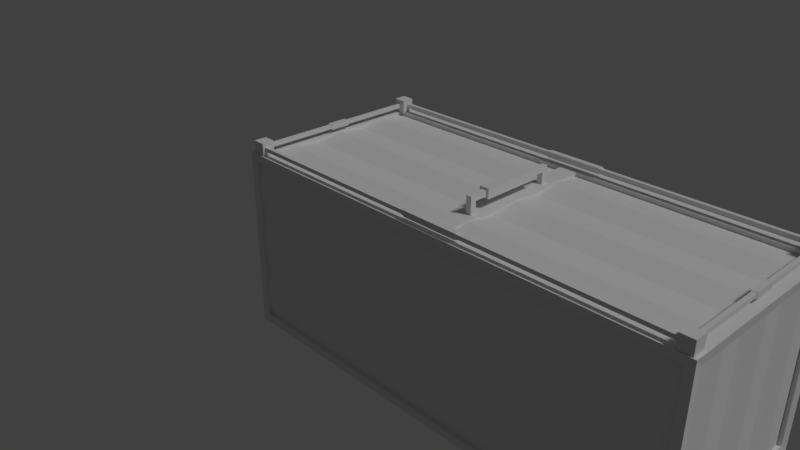 # Source: Container.blend  (saved by Blender 2.79.0; exported with 4.5.12 LTS)
import bpy
from mathutils import Matrix  # noqa: F401  (used for matrix-valued properties, if any)

bpy.ops.wm.read_factory_settings(use_empty=True)
scene = bpy.context.scene
scene.name = 'Scene'

# ---- collections
col_collection_1 = bpy.data.collections.new('Collection 1'); scene.collection.children.link(col_collection_1)

# ---- materials (node trees are filled in below, after node groups)
mat_metal = bpy.data.materials.new('Metal')
mat_metal.alpha_threshold = 0.0
mat_metal.use_transparent_shadow = False
mat_metal.roughness = 0.5
mat_metal.specular_intensity = 0.0
mat_metal.line_color = (0.0, 0.0, 0.0, 1.0)

# ---- material node trees

# ---- world
world_world = bpy.data.worlds.new('World'); scene.world = world_world
world_world.color = (0.05088, 0.05088, 0.05088)
world_world.use_sun_shadow = False
world_world.sun_shadow_jitter_overblur = 0.0
world_world.cycles.sampling_method = 'MANUAL'

# ---- cameras
cam_camera = bpy.data.cameras.new('Camera')
cam_camera.clip_end = 100.0
cam_camera.lens = 35.0
cam_camera.sensor_width = 32.0
cam_camera.sensor_height = 18.0
cam_camera.ortho_scale = 7.314
cam_camera.dof.focus_distance = 0.0
cam_camera.dof.aperture_fstop = 128.0

# ---- lights
light_lamp_003 = bpy.data.lights.new('Lamp.003', 'SUN')
light_lamp_003.transmission_factor = 0.0
light_lamp_003.cutoff_distance = 30.0
light_lamp_003.angle = 0.1993
light_lamp_003.energy = 1.0
light_lamp_003.shadow_buffer_clip_start = 1.001
light_lamp_003.shadow_soft_size = 0.1
light_lamp_003.shadow_cascade_max_distance = 1000.0

# ---- meshes
me_cube = bpy.data.meshes.new('Cube')
me_cube.from_pydata([(4.831, 1.369, -0.9941), (4.831, -0.8499, -0.9941), (-0.8414, -0.8499, -0.9941), (-0.8414, 1.369, -0.9941), (4.831, 1.369, 1.383), (4.831, -0.85, 1.383), (-0.8414, -0.8499, 1.383), (-0.8414, 1.369, 1.383), (4.975, 1.399, -0.8799), (-0.9852, 1.399, -0.8799), (4.975, 1.399, 1.269), (4.975, -0.8796, -0.8799), (-0.9852, -0.8796, -0.8799), (4.975, -0.8796, 1.269), (-0.9852, -0.8796, 1.269), (-0.9852, 1.399, 1.269), (4.884, 1.513, -0.9034), (4.884, -0.9938, -0.9034), (4.884, 1.513, 1.293), (4.884, -0.9938, 1.293), (-0.8945, -0.9938, -0.9034), (-0.8945, 1.513, -0.9034), (-0.8945, -0.9938, 1.293), (-0.8945, 1.513, 1.293), (4.99, 1.519, -1.0), (-1.0, 1.519, -1.0), (4.99, 1.519, 1.389), (4.99, -1.0, -1.0), (-1.0, -1.0, -1.0), (4.99, -1.0, 1.389), (-1.0, -1.0, 1.389), (-1.0, 1.519, 1.389), (4.831, 1.369, -0.9434), (4.831, -0.8499, -0.9434), (-0.8414, -0.8499, -0.9434), (-0.8414, 1.369, -0.9434), (4.831, 1.369, 1.333), (-0.8414, 1.369, 1.333), (-0.8414, -0.8499, 1.333), (4.831, -0.85, 1.333), (4.924, 1.399, -0.8799), (4.924, 1.399, 1.269), (4.924, -0.8796, 1.269), (4.924, -0.8796, -0.8799), (-0.9345, -0.8796, -0.8799), (-0.9345, -0.8796, 1.269), (-0.9345, 1.399, 1.269), (-0.9345, 1.399, -0.8799), (4.884, 1.462, -0.9034), (-0.8945, 1.462, -0.9034), (-0.8945, 1.462, 1.293), (4.884, 1.462, 1.293), (-0.8945, -0.9431, -0.9034), (4.884, -0.9431, -0.9034), (4.884, -0.9431, 1.293), (-0.8945, -0.9431, 1.293), (4.99, 1.099, -1.0), (4.99, 0.6793, -1.0), (4.99, 0.2595, -1.0), (4.99, -0.1603, -1.0), (4.99, -0.5802, -1.0), (-1.0, -0.5802, -1.0), (-1.0, -0.1603, -1.0), (-1.0, 0.2595, -1.0), (-1.0, 0.6793, -1.0), (-1.0, 1.099, -1.0), (4.99, 1.099, 1.389), (4.99, 0.6793, 1.389), (4.99, 0.2595, 1.389), (4.99, -0.1603, 1.389), (4.99, -0.5802, 1.389), (-1.0, -0.5802, 1.389), (-1.0, -0.1603, 1.389), (-1.0, 0.2595, 1.389), (-1.0, 0.6793, 1.389), (-1.0, 1.099, 1.389), (4.831, 0.9991, -0.9941), (4.831, 0.6293, -0.9941), (4.831, 0.2595, -0.9941), (4.831, -0.1103, -0.9941), (4.831, -0.4801, -0.9941), (-0.8414, -0.4801, -0.9941), (-0.8414, -0.1103, -0.9941), (-0.8414, 0.2595, -0.9941), (-0.8414, 0.6293, -0.9941), (-0.8414, 0.9991, -0.9941), (4.831, 0.9991, 1.383), (4.831, 0.6293, 1.383), (4.831, 0.2595, 1.383), (4.831, -0.1103, 1.383), (4.831, -0.4801, 1.383), (-0.8414, -0.4801, 1.383), (-0.8414, -0.1103, 1.383), (-0.8414, 0.2595, 1.383), (-0.8414, 0.6293, 1.383), (-0.8414, 0.9991, 1.383), (4.975, 1.019, -0.8799), (4.975, 0.6392, -0.8799), (4.975, 0.2595, -0.8799), (4.975, -0.1202, -0.8799), (4.975, -0.4999, -0.8799), (-0.9852, -0.4999, -0.8799), (-0.9852, -0.1202, -0.8799), (-0.9852, 0.2595, -0.8799), (-0.9852, 0.6392, -0.8799), (-0.9852, 1.019, -0.8799), (4.975, 1.019, 1.269), (4.975, 0.6392, 1.269), (4.975, 0.2595, 1.269), (4.975, -0.1202, 1.269), (4.975, -0.4999, 1.269), (-0.9852, -0.4999, 1.269), (-0.9852, -0.1202, 1.269), (-0.9852, 0.2595, 1.269), (-0.9852, 0.6392, 1.269), (-0.9852, 1.019, 1.269), (4.831, -0.4801, -0.9434), (4.831, -0.1103, -0.9434), (4.831, 0.2595, -0.9434), (4.831, 0.6293, -0.9434), (4.831, 0.9991, -0.9434), (-0.8414, 0.9991, -0.9434), (-0.8414, 0.6293, -0.9434), (-0.8414, 0.2595, -0.9434), (-0.8414, -0.1103, -0.9434), (-0.8414, -0.4801, -0.9434), (-0.8414, -0.4801, 1.374), (-0.8414, -0.1103, 1.333), (-0.8414, 0.2595, 1.374), (-0.8414, 0.6293, 1.333), (-0.8414, 0.9991, 1.374), (4.831, 0.9991, 1.374), (4.831, 0.6293, 1.333), (4.831, 0.2595, 1.374), (4.831, -0.1103, 1.333), (4.831, -0.4801, 1.374), (4.963, -0.4999, 1.269), (4.924, -0.1202, 1.269), (4.963, 0.2595, 1.269), (4.924, 0.6392, 1.269), (4.963, 1.019, 1.269), (4.963, 1.019, -0.8799), (4.924, 0.6392, -0.8799), (4.963, 0.2595, -0.8799), (4.924, -0.1202, -0.8799), (4.963, -0.4999, -0.8799), (-0.9614, 1.019, 1.269), (-0.9345, 0.6392, 1.269), (-0.9614, 0.2595, 1.269), (-0.9345, -0.1202, 1.269), (-0.9614, -0.4999, 1.269), (-0.9614, -0.4999, -0.8799), (-0.9345, -0.1202, -0.8799), (-0.9614, 0.2595, -0.8799), (-0.9345, 0.6392, -0.8799), (-0.9614, 1.019, -0.8799), (4.99, 1.519, -0.6018), (4.99, 1.519, -0.2036), (4.99, 1.519, 0.1946), (4.99, 1.519, 0.5928), (4.99, 1.519, 0.991), (4.99, -1.0, -0.6018), (4.99, -1.0, -0.2036), (4.99, -1.0, 0.1946), (4.99, -1.0, 0.5928), (4.99, -1.0, 0.991), (-1.0, -1.0, -0.6018), (-1.0, -1.0, -0.2036), (-1.0, -1.0, 0.1946), (-1.0, -1.0, 0.5928), (-1.0, -1.0, 0.991), (-1.0, 1.519, -0.6018), (-1.0, 1.519, -0.2036), (-1.0, 1.519, 0.1946), (-1.0, 1.519, 0.5928), (-1.0, 1.519, 0.991), (4.975, 1.399, -0.5218), (4.975, 1.399, -0.1636), (4.975, 1.399, 0.1946), (4.975, 1.399, 0.5528), (4.975, 1.399, 0.911), (4.975, -0.8796, -0.5218), (4.975, -0.8796, -0.1636), (4.975, -0.8796, 0.1946), (4.975, -0.8796, 0.5528), (4.975, -0.8796, 0.911), (-0.9852, -0.8796, -0.5218), (-0.9852, -0.8796, -0.1636), (-0.9852, -0.8796, 0.1946), (-0.9852, -0.8796, 0.5528), (-0.9852, -0.8796, 0.911), (-0.9852, 1.399, -0.5218), (-0.9852, 1.399, -0.1636), (-0.9852, 1.399, 0.1946), (-0.9852, 1.399, 0.5528), (-0.9852, 1.399, 0.911), (4.884, 1.513, -0.5374), (4.884, 1.513, -0.1714), (4.884, 1.513, 0.1946), (4.884, 1.513, 0.5606), (4.884, 1.513, 0.9266), (4.884, -0.9938, -0.5374), (4.884, -0.9938, -0.1714), (4.884, -0.9938, 0.1946), (4.884, -0.9938, 0.5606), (4.884, -0.9938, 0.9266), (-0.8945, -0.9938, -0.5374), (-0.8945, -0.9938, -0.1714), (-0.8945, -0.9938, 0.1946), (-0.8945, -0.9938, 0.5606), (-0.8945, -0.9938, 0.9266), (-0.8945, 1.513, -0.5374), (-0.8945, 1.513, -0.1714), (-0.8945, 1.513, 0.1946), (-0.8945, 1.513, 0.5606), (-0.8945, 1.513, 0.9266), (4.924, 1.399, 0.911), (4.924, 1.399, 0.5528), (4.924, 1.399, 0.1946), (4.924, 1.399, -0.1636), (4.924, 1.399, -0.5218), (4.924, -0.8796, -0.5218), (4.924, -0.8796, -0.1636), (4.924, -0.8796, 0.1946), (4.924, -0.8796, 0.5528), (4.924, -0.8796, 0.911), (-0.9345, -0.8796, 0.911), (-0.9345, -0.8796, 0.5528), (-0.9345, -0.8796, 0.1946), (-0.9345, -0.8796, -0.1636), (-0.9345, -0.8796, -0.5218), (-0.9345, 1.399, -0.5218), (-0.9345, 1.399, -0.1636), (-0.9345, 1.399, 0.1946), (-0.9345, 1.399, 0.5528), (-0.9345, 1.399, 0.911), (-0.8945, 1.513, 0.9266), (-0.8945, 1.462, 0.5606), (-0.8945, 1.513, 0.1946), (-0.8945, 1.462, -0.1714), (-0.8945, 1.513, -0.5374), (4.884, 1.513, -0.5374), (4.884, 1.462, -0.1714), (4.884, 1.513, 0.1946), (4.884, 1.462, 0.5606), (4.884, 1.513, 0.9266), (4.884, -0.9871, 0.9486), (4.884, -0.9431, 0.5606), (4.884, -0.9871, 0.2166), (4.884, -0.9431, -0.1714), (4.884, -0.9871, -0.5154), (-0.8945, -0.9871, -0.5154), (-0.8945, -0.9431, -0.1714), (-0.8945, -0.9871, 0.2166), (-0.8945, -0.9431, 0.5606), (-0.8945, -0.9871, 0.9486), (1.964, -0.1283, 1.527), (1.964, -0.1283, 1.596), (1.964, 0.6459, 1.527), (1.964, 0.6459, 1.596), (2.033, -0.1283, 1.527), (2.033, -0.1283, 1.596), (2.033, 0.6459, 1.527), (2.033, 0.6459, 1.596), (1.937, -0.1283, 1.5), (1.937, -0.1283, 1.623), (1.937, 0.6459, 1.623), (1.937, 0.6459, 1.5), (2.06, 0.6459, 1.5), (2.06, 0.6459, 1.623), (2.06, -0.1283, 1.623), (2.06, -0.1283, 1.5), (1.964, 0.8071, 1.527), (1.964, 0.8071, 1.596), (2.033, 0.8071, 1.596), (2.033, 0.8071, 1.527), (2.033, -0.2895, 1.527), (2.033, -0.2895, 1.596), (1.964, -0.2895, 1.596), (1.964, -0.2895, 1.527), (1.964, 0.8835, 1.527), (1.964, 0.8835, 1.596), (2.033, 0.8835, 1.596), (2.033, 0.8835, 1.527), (2.033, -0.3658, 1.527), (2.033, -0.3658, 1.596), (1.964, -0.3658, 1.596), (1.964, -0.3658, 1.527), (1.964, 0.8071, 1.365), (1.964, 0.8835, 1.365), (2.033, 0.8835, 1.365), (2.033, 0.8071, 1.365), (2.033, -0.2895, 1.365), (2.033, -0.3658, 1.365), (1.964, -0.3658, 1.365), (1.964, -0.2895, 1.365), (1.866, -0.9184, 1.152), (1.866, -0.9184, 1.382), (1.866, 1.426, 1.152), (1.866, 1.426, 1.382), (2.096, -0.9184, 1.152), (2.096, -0.9184, 1.382), (2.096, 1.426, 1.152), (2.096, 1.426, 1.382), (-0.9345, -0.8796, -0.8799), (-0.9345, -0.8796, 1.269), (-0.9345, 1.399, 1.269), (-0.9345, 1.399, -0.8799), (-0.9741, 1.019, 1.269), (-0.9371, 0.6392, 1.269), (-0.9741, 0.2595, 1.269), (-0.9371, -0.1202, 1.269), (-0.9741, -0.4999, 1.269), (-0.9741, -0.4999, -0.8799), (-0.9371, -0.1202, -0.8799), (-0.9741, 0.2595, -0.8799), (-0.9371, 0.6392, -0.8799), (-0.9741, 1.019, -0.8799), (4.963, -0.4999, -0.8799), (4.924, -0.1202, -0.8799), (4.963, 0.2595, -0.8799), (4.924, 0.6392, -0.8799), (4.963, 1.019, -0.8799), (4.963, 1.019, 1.269), (4.924, 0.6392, 1.269), (4.963, 0.2595, 1.269), (4.924, -0.1202, 1.269), (4.963, -0.4999, 1.269), (4.924, -0.8796, -0.8799), (4.924, -0.8796, 1.269), (4.924, 1.399, 1.269), (4.924, 1.399, -0.8799), (4.847, -0.8245, 1.496), (4.79, -0.8245, 1.391), (4.79, -0.9861, 1.553), (4.79, -0.9861, 1.391), (4.952, -0.9861, 1.391), (4.952, -0.8245, 1.391), (4.952, -0.9861, 1.553), (4.895, -0.8245, 1.496), (4.79, -0.8245, 1.553), (4.895, -0.8245, 1.448), (4.847, -0.8245, 1.448), (4.952, -0.8245, 1.553), (4.895, 0.108, 1.448), (4.847, 0.108, 1.448), (4.847, 0.108, 1.496), (4.895, 0.108, 1.496), (4.906, 0.1285, 1.436), (4.836, 0.1285, 1.436), (4.836, 0.1285, 1.507), (4.906, 0.1285, 1.507), (4.847, 1.341, 1.496), (4.79, 1.341, 1.391), (4.79, 1.503, 1.553), (4.79, 1.503, 1.391), (4.952, 1.503, 1.391), (4.952, 1.503, 1.553), (4.952, 1.341, 1.391), (4.895, 1.341, 1.496), (4.79, 1.341, 1.553), (4.895, 1.341, 1.448), (4.847, 1.341, 1.448), (4.952, 1.341, 1.553), (4.895, 0.4088, 1.448), (4.847, 0.4088, 1.448), (4.847, 0.4088, 1.496), (4.895, 0.4088, 1.496), (4.906, 0.3884, 1.436), (4.836, 0.3884, 1.436), (4.836, 0.3884, 1.507), (4.906, 0.3884, 1.507), (4.92, 1.412, 1.496), (4.92, 1.46, 1.496), (4.92, 1.46, 1.448), (4.92, 1.412, 1.448), (2.414, 1.46, 1.448), (2.414, 1.412, 1.448), (2.414, 1.412, 1.496), (2.414, 1.46, 1.496), (2.359, 1.471, 1.436), (2.359, 1.401, 1.436), (2.359, 1.401, 1.507), (2.359, 1.471, 1.507), (-0.9014, 1.412, 1.496), (-0.9014, 1.46, 1.496), (-0.9014, 1.46, 1.448), (-0.9014, 1.412, 1.448), (1.605, 1.46, 1.448), (1.605, 1.412, 1.448), (1.605, 1.412, 1.496), (1.605, 1.46, 1.496), (1.66, 1.471, 1.436), (1.66, 1.401, 1.436), (1.66, 1.401, 1.507), (1.66, 1.471, 1.507), (-1.041, 0.2418, -0.5708), (-1.041, 0.2418, 0.9659), (-1.041, 0.2763, -0.5708), (-1.041, 0.2763, 0.9659), (-1.007, 0.2418, -0.5708), (-1.007, 0.2418, 0.9659), (-1.007, 0.2763, -0.5708), (-1.007, 0.2763, 0.9659), (-0.9813, 0.3018, 0.9928), (-1.067, 0.3018, 0.9928), (-1.067, 0.2163, 0.9928), (-0.9813, 0.2163, 0.9928), (-1.067, 0.3018, -0.5977), (-0.9813, 0.3018, -0.5977), (-0.9813, 0.2163, -0.5977), (-1.067, 0.2163, -0.5977), (-0.9813, 0.3018, 1.058), (-1.067, 0.3018, 1.058), (-1.067, 0.2163, 1.058), (-0.9813, 0.2163, 1.058), (-1.067, 0.3018, -0.6633), (-0.9813, 0.3018, -0.6633), (-0.9813, 0.2163, -0.6633), (-1.067, 0.2163, -0.6633), (-0.9935, 0.2897, 1.077), (-1.055, 0.2897, 1.077), (-1.055, 0.2284, 1.077), (-0.9935, 0.2284, 1.077), (-1.055, 0.2897, -0.6821), (-0.9935, 0.2897, -0.6821), (-0.9935, 0.2284, -0.6821), (-1.055, 0.2284, -0.6821), (-0.9987, 0.2844, 1.077), (-1.049, 0.2844, 1.077), (-1.049, 0.2337, 1.077), (-0.9987, 0.2337, 1.077), (-1.049, 0.2844, -0.6821), (-0.9987, 0.2844, -0.6821), (-0.9987, 0.2337, -0.6821), (-1.049, 0.2337, -0.6821), (-0.9987, 0.3294, 1.208), (-1.049, 0.3294, 1.208), (-1.049, 0.1887, 1.208), (-0.9987, 0.1887, 1.208), (-1.049, 0.3294, -0.8132), (-0.9987, 0.3294, -0.8132), (-0.9987, 0.1887, -0.8132), (-1.049, 0.1887, -0.8132), (-0.9879, 0.3592, 1.231), (-1.06, 0.3592, 1.231), (-1.06, 0.1589, 1.231), (-0.9879, 0.1589, 1.231), (-1.06, 0.3592, -0.8357), (-0.9879, 0.3592, -0.8357), (-0.9879, 0.1589, -0.8357), (-1.06, 0.1589, -0.8357), (-0.9879, 0.3592, 1.306), (-1.06, 0.3592, 1.306), (-1.06, 0.1589, 1.306), (-0.9879, 0.1589, 1.306), (-1.06, 0.3592, -0.911), (-0.9879, 0.3592, -0.911), (-0.9879, 0.1589, -0.911), (-1.06, 0.1589, -0.911), (-0.9964, 0.3358, 1.331), (-1.052, 0.3358, 1.331), (-1.052, 0.1823, 1.331), (-0.9964, 0.1823, 1.331), (-1.052, 0.3358, -0.9361), (-0.9964, 0.3358, -0.9361), (-0.9964, 0.1823, -0.9361), (-1.052, 0.1823, -0.9361), (-0.8284, -0.8245, 1.496), (-0.7715, -0.8245, 1.391), (-0.7715, -0.9861, 1.553), (-0.7715, -0.9861, 1.391), (-0.9331, -0.9861, 1.391), (-0.9331, -0.8245, 1.391), (-0.9331, -0.9861, 1.553), (-0.8763, -0.8245, 1.496), (-0.7715, -0.8245, 1.553), (-0.8763, -0.8245, 1.448), (-0.8284, -0.8245, 1.448), (-0.9331, -0.8245, 1.553), (-0.8763, 0.108, 1.448), (-0.8284, 0.108, 1.448), (-0.8284, 0.108, 1.496), (-0.8763, 0.108, 1.496), (-0.8877, 0.1285, 1.436), (-0.817, 0.1285, 1.436), (-0.817, 0.1285, 1.507), (-0.8877, 0.1285, 1.507), (-0.8284, 1.341, 1.496), (-0.7715, 1.341, 1.391), (-0.7715, 1.503, 1.553), (-0.7715, 1.503, 1.391), (-0.9331, 1.503, 1.391), (-0.9331, 1.503, 1.553), (-0.9331, 1.341, 1.391), (-0.8763, 1.341, 1.496), (-0.7715, 1.341, 1.553), (-0.8763, 1.341, 1.448), (-0.8284, 1.341, 1.448), (-0.9331, 1.341, 1.553), (-0.8763, 0.4088, 1.448), (-0.8284, 0.4088, 1.448), (-0.8284, 0.4088, 1.496), (-0.8763, 0.4088, 1.496), (-0.8877, 0.3884, 1.436), (-0.817, 0.3884, 1.436), (-0.817, 0.3884, 1.507), (-0.8877, 0.3884, 1.507), (-0.9014, -0.953, 1.496), (-0.9014, -0.9051, 1.496), (-0.9014, -0.9051, 1.448), (-0.9014, -0.953, 1.448), (1.605, -0.9051, 1.448), (1.605, -0.953, 1.448), (1.605, -0.953, 1.496), (1.605, -0.9051, 1.496), (1.66, -0.8937, 1.436), (1.66, -0.9644, 1.436), (1.66, -0.9644, 1.507), (1.66, -0.8937, 1.507), (4.92, -0.953, 1.496), (4.92, -0.9051, 1.496), (4.92, -0.9051, 1.448), (4.92, -0.953, 1.448), (2.414, -0.9051, 1.448), (2.414, -0.953, 1.448), (2.414, -0.953, 1.496), (2.414, -0.9051, 1.496), (2.359, -0.8937, 1.436), (2.359, -0.9644, 1.436), (2.359, -0.9644, 1.507), (2.359, -0.8937, 1.507)], [], [(76, 0, 24, 56), (0, 3, 25, 24), (2, 1, 27, 28), (81, 2, 28, 61), (90, 5, 29, 70), (7, 4, 26, 31), (5, 6, 30, 29), (95, 7, 31, 75), (100, 11, 27, 60), (176, 8, 24, 156), (185, 13, 29, 165), (105, 9, 25, 65), (186, 12, 28, 166), (195, 15, 31, 175), (106, 10, 26, 66), (111, 14, 30, 71), (21, 16, 24, 25), (200, 18, 26, 160), (17, 20, 28, 27), (201, 17, 27, 161), (210, 22, 30, 170), (211, 21, 25, 171), (18, 23, 31, 26), (22, 19, 29, 30), (116, 33, 34, 125), (76, 120, 32, 0), (2, 34, 33, 1), (81, 125, 34, 2), (0, 32, 35, 3), (135, 126, 38, 39), (7, 37, 36, 4), (95, 130, 37, 7), (5, 39, 38, 6), (90, 135, 39, 5), (176, 220, 40, 8), (106, 140, 41, 10), (185, 225, 42, 13), (100, 145, 43, 11), (186, 230, 44, 12), (111, 150, 45, 14), (195, 235, 46, 15), (105, 155, 47, 9), (245, 236, 50, 51), (21, 49, 48, 16), (211, 240, 49, 21), (18, 51, 50, 23), (200, 245, 51, 18), (255, 246, 54, 55), (17, 53, 52, 20), (201, 250, 53, 17), (22, 55, 54, 19), (210, 255, 55, 22), (12, 44, 151, 101), (101, 151, 152, 102), (102, 152, 153, 103), (103, 153, 154, 104), (104, 154, 155, 105), (15, 46, 146, 115), (115, 146, 147, 114), (114, 147, 148, 113), (113, 148, 149, 112), (112, 149, 150, 111), (8, 40, 141, 96), (96, 141, 142, 97), (97, 142, 143, 98), (98, 143, 144, 99), (99, 144, 145, 100), (13, 42, 136, 110), (110, 136, 137, 109), (109, 137, 138, 108), (108, 138, 139, 107), (107, 139, 140, 106), (4, 36, 131, 86), (86, 131, 132, 87), (87, 132, 133, 88), (88, 133, 134, 89), (89, 134, 135, 90), (6, 38, 126, 91), (91, 126, 127, 92), (92, 127, 128, 93), (93, 128, 129, 94), (94, 129, 130, 95), (36, 37, 130, 131), (131, 130, 129, 132), (132, 129, 128, 133), (133, 128, 127, 134), (134, 127, 126, 135), (3, 35, 121, 85), (85, 121, 122, 84), (84, 122, 123, 83), (83, 123, 124, 82), (82, 124, 125, 81), (1, 33, 116, 80), (80, 116, 117, 79), (79, 117, 118, 78), (78, 118, 119, 77), (77, 119, 120, 76), (32, 120, 121, 35), (120, 119, 122, 121), (119, 118, 123, 122), (118, 117, 124, 123), (117, 116, 125, 124), (15, 115, 75, 31), (115, 114, 74, 75), (114, 113, 73, 74), (113, 112, 72, 73), (112, 111, 71, 72), (13, 110, 70, 29), (110, 109, 69, 70), (109, 108, 68, 69), (108, 107, 67, 68), (107, 106, 66, 67), (12, 101, 61, 28), (101, 102, 62, 61), (102, 103, 63, 62), (103, 104, 64, 63), (104, 105, 65, 64), (8, 96, 56, 24), (96, 97, 57, 56), (97, 98, 58, 57), (98, 99, 59, 58), (99, 100, 60, 59), (6, 91, 71, 30), (91, 92, 72, 71), (92, 93, 73, 72), (93, 94, 74, 73), (94, 95, 75, 74), (4, 86, 66, 26), (86, 87, 67, 66), (87, 88, 68, 67), (88, 89, 69, 68), (89, 90, 70, 69), (3, 85, 65, 25), (85, 84, 64, 65), (84, 83, 63, 64), (83, 82, 62, 63), (82, 81, 61, 62), (1, 80, 60, 27), (80, 79, 59, 60), (79, 78, 58, 59), (78, 77, 57, 58), (77, 76, 56, 57), (20, 52, 251, 206), (206, 251, 252, 207), (207, 252, 253, 208), (208, 253, 254, 209), (209, 254, 255, 210), (19, 54, 246, 205), (205, 246, 247, 204), (204, 247, 248, 203), (203, 248, 249, 202), (202, 249, 250, 201), (52, 53, 250, 251), (251, 250, 249, 252), (252, 249, 248, 253), (253, 248, 247, 254), (254, 247, 246, 255), (16, 48, 241, 196), (196, 241, 242, 197), (197, 242, 243, 198), (198, 243, 244, 199), (199, 244, 245, 200), (23, 50, 236, 215), (215, 236, 237, 214), (214, 237, 238, 213), (213, 238, 239, 212), (212, 239, 240, 211), (48, 49, 240, 241), (241, 240, 239, 242), (242, 239, 238, 243), (243, 238, 237, 244), (244, 237, 236, 245), (9, 47, 231, 191), (191, 231, 232, 192), (192, 232, 233, 193), (193, 233, 234, 194), (194, 234, 235, 195), (14, 45, 226, 190), (190, 226, 227, 189), (189, 227, 228, 188), (188, 228, 229, 187), (187, 229, 230, 186), (327, 329, 328, 318), (11, 43, 221, 181), (181, 221, 222, 182), (182, 222, 223, 183), (183, 223, 224, 184), (184, 224, 225, 185), (10, 41, 216, 180), (180, 216, 217, 179), (179, 217, 218, 178), (178, 218, 219, 177), (177, 219, 220, 176), (23, 215, 175, 31), (215, 214, 174, 175), (214, 213, 173, 174), (213, 212, 172, 173), (212, 211, 171, 172), (20, 206, 166, 28), (206, 207, 167, 166), (207, 208, 168, 167), (208, 209, 169, 168), (209, 210, 170, 169), (19, 205, 165, 29), (205, 204, 164, 165), (204, 203, 163, 164), (203, 202, 162, 163), (202, 201, 161, 162), (16, 196, 156, 24), (196, 197, 157, 156), (197, 198, 158, 157), (198, 199, 159, 158), (199, 200, 160, 159), (9, 191, 171, 25), (191, 192, 172, 171), (192, 193, 173, 172), (193, 194, 174, 173), (194, 195, 175, 174), (14, 190, 170, 30), (190, 189, 169, 170), (189, 188, 168, 169), (188, 187, 167, 168), (187, 186, 166, 167), (11, 181, 161, 27), (181, 182, 162, 161), (182, 183, 163, 162), (183, 184, 164, 163), (184, 185, 165, 164), (10, 180, 160, 26), (180, 179, 159, 160), (179, 178, 158, 159), (178, 177, 157, 158), (177, 176, 156, 157), (264, 265, 266, 267), (273, 281, 280, 272), (268, 269, 270, 271), (280, 281, 282, 283), (267, 268, 271, 264), (269, 266, 265, 270), (256, 257, 265, 264), (259, 258, 267, 266), (258, 262, 268, 267), (263, 259, 266, 269), (262, 263, 269, 268), (261, 260, 271, 270), (260, 256, 264, 271), (257, 261, 270, 265), (280, 289, 288, 272), (259, 273, 272, 258), (263, 274, 273, 259), (262, 275, 274, 263), (258, 272, 275, 262), (261, 277, 276, 260), (257, 278, 277, 261), (256, 279, 278, 257), (260, 276, 279, 256), (274, 282, 281, 273), (275, 283, 282, 274), (284, 285, 286, 287), (277, 285, 284, 276), (278, 286, 285, 277), (279, 287, 286, 278), (283, 290, 289, 280), (275, 291, 290, 283), (272, 288, 291, 275), (284, 293, 292, 276), (287, 294, 293, 284), (279, 295, 294, 287), (276, 292, 295, 279), (296, 297, 299, 298), (298, 299, 303, 302), (302, 303, 301, 300), (300, 301, 297, 296), (303, 299, 297, 301), (330, 323, 322, 331), (316, 309, 308, 317), (323, 324, 321, 322), (315, 310, 309, 316), (324, 325, 320, 321), (314, 311, 310, 315), (325, 326, 319, 320), (313, 312, 311, 314), (326, 327, 318, 319), (304, 305, 312, 313), (317, 308, 306, 307), (335, 334, 340, 333), (343, 340, 334, 338), (336, 338, 334, 335), (337, 343, 338, 336), (332, 339, 347, 346), (332, 342, 333, 340), (342, 341, 337, 333), (339, 332, 340, 343), (341, 339, 343, 337), (346, 347, 351, 350), (342, 332, 346, 345), (341, 342, 345, 344), (339, 341, 344, 347), (363, 357, 354, 360), (344, 345, 349, 348), (347, 344, 348, 351), (345, 346, 350, 349), (356, 355, 354, 357), (358, 356, 357, 363), (352, 366, 367, 359), (355, 353, 360, 354), (370, 350, 351, 371), (369, 349, 350, 370), (371, 351, 348, 368), (352, 360, 353, 362), (362, 353, 358, 361), (359, 363, 360, 352), (361, 358, 363, 359), (366, 370, 371, 367), (362, 365, 366, 352), (361, 364, 365, 362), (359, 367, 364, 361), (364, 368, 369, 365), (367, 371, 368, 364), (365, 369, 370, 366), (368, 348, 349, 369), (372, 373, 379, 378), (378, 379, 383, 382), (375, 372, 378, 377), (374, 375, 377, 376), (373, 374, 376, 379), (376, 377, 381, 380), (379, 376, 380, 383), (377, 378, 382, 381), (384, 390, 391, 385), (394, 382, 383, 395), (393, 381, 382, 394), (395, 383, 380, 392), (390, 394, 395, 391), (387, 389, 390, 384), (386, 388, 389, 387), (385, 391, 388, 386), (388, 392, 393, 389), (391, 395, 392, 388), (389, 393, 394, 390), (392, 380, 381, 393), (400, 401, 397, 396), (402, 403, 401, 400), (398, 399, 403, 402), (396, 397, 399, 398), (399, 405, 404, 403), (397, 406, 405, 399), (401, 407, 406, 397), (403, 404, 407, 401), (402, 409, 408, 398), (400, 410, 409, 402), (396, 411, 410, 400), (398, 408, 411, 396), (405, 413, 412, 404), (406, 414, 413, 405), (407, 415, 414, 406), (404, 412, 415, 407), (409, 417, 416, 408), (410, 418, 417, 409), (411, 419, 418, 410), (408, 416, 419, 411), (429, 437, 436, 428), (413, 421, 420, 412), (414, 422, 421, 413), (415, 423, 422, 414), (412, 420, 423, 415), (417, 425, 424, 416), (418, 426, 425, 417), (419, 427, 426, 418), (416, 424, 427, 419), (437, 445, 444, 436), (421, 429, 428, 420), (422, 430, 429, 421), (423, 431, 430, 422), (420, 428, 431, 423), (453, 461, 460, 452), (425, 433, 432, 424), (426, 434, 433, 425), (427, 435, 434, 426), (424, 432, 435, 427), (430, 438, 437, 429), (431, 439, 438, 430), (428, 436, 439, 431), (433, 441, 440, 432), (434, 442, 441, 433), (435, 443, 442, 434), (432, 440, 443, 435), (438, 446, 445, 437), (439, 447, 446, 438), (436, 444, 447, 439), (460, 461, 462, 463), (441, 449, 448, 440), (442, 450, 449, 441), (443, 451, 450, 442), (440, 448, 451, 443), (445, 453, 452, 444), (446, 454, 453, 445), (447, 455, 454, 446), (444, 452, 455, 447), (449, 457, 456, 448), (450, 458, 457, 449), (451, 459, 458, 450), (448, 456, 459, 451), (454, 462, 461, 453), (455, 463, 462, 454), (452, 460, 463, 455), (464, 465, 466, 467), (457, 465, 464, 456), (458, 466, 465, 457), (459, 467, 466, 458), (456, 464, 467, 459), (471, 469, 476, 470), (479, 474, 470, 476), (472, 471, 470, 474), (473, 472, 474, 479), (468, 482, 483, 475), (468, 476, 469, 478), (478, 469, 473, 477), (475, 479, 476, 468), (477, 473, 479, 475), (482, 486, 487, 483), (478, 481, 482, 468), (477, 480, 481, 478), (475, 483, 480, 477), (499, 496, 490, 493), (480, 484, 485, 481), (483, 487, 484, 480), (481, 485, 486, 482), (492, 493, 490, 491), (494, 499, 493, 492), (488, 495, 503, 502), (491, 490, 496, 489), (506, 507, 487, 486), (505, 506, 486, 485), (507, 504, 484, 487), (488, 498, 489, 496), (498, 497, 494, 489), (495, 488, 496, 499), (497, 495, 499, 494), (502, 503, 507, 506), (498, 488, 502, 501), (497, 498, 501, 500), (495, 497, 500, 503), (500, 501, 505, 504), (503, 500, 504, 507), (501, 502, 506, 505), (504, 505, 485, 484), (508, 514, 515, 509), (514, 518, 519, 515), (511, 513, 514, 508), (510, 512, 513, 511), (509, 515, 512, 510), (512, 516, 517, 513), (515, 519, 516, 512), (513, 517, 518, 514), (520, 521, 527, 526), (530, 531, 519, 518), (529, 530, 518, 517), (531, 528, 516, 519), (526, 527, 531, 530), (523, 520, 526, 525), (522, 523, 525, 524), (521, 522, 524, 527), (524, 525, 529, 528), (527, 524, 528, 531), (525, 526, 530, 529), (528, 529, 517, 516), (469, 471, 472, 473), (492, 491, 489, 494), (510, 511, 508, 509), (522, 521, 520, 523)])
_uv = me_cube.uv_layers.new(name='UVMap')
_uv.uv.foreach_set('vector', [0.01828, 0.1164, 0.0181, 0.1231, 0.01518, 0.1257, 0.01545, 0.1182, 0.0181, 0.1231, 0.2077, 0.1188, 0.2131, 0.1236, 0.01291, 0.1282, 0.03763, 0.06924, 0.1826, 0.06924, 0.1867, 0.07308, 0.03357, 0.07308, 0.2157, 0.03223, 0.2087, 0.01405, 0.2141, 0.00318, 0.2221, 0.02515, 0.212, 0.03493, 0.2063, 0.01818, 0.2108, 0.008327, 0.2171, 0.02834, 0.02409, 0.1203, 0.2071, 0.1206, 0.2122, 0.126, 0.01896, 0.1257, 0.2063, 0.01818, 0.02325, 0.01792, 0.01814, 0.01249, 0.2114, 0.01275, 0.01838, 0.1036, 0.02409, 0.1203, 0.01961, 0.1302, 0.01324, 0.1102, 0.06245, 0.0375, 0.05034, 0.04012, 0.04558, 0.03716, 0.05898, 0.034, 0.126, 0.04902, 0.1264, 0.04533, 0.1278, 0.04426, 0.1273, 0.04829, 0.05069, 0.0961, 0.05218, 0.1039, 0.05012, 0.1071, 0.04829, 0.0985, 0.1199, 0.04699, 0.1203, 0.03913, 0.1229, 0.03674, 0.1225, 0.04542, 0.09281, 0.1045, 0.1152, 0.1006, 0.1241, 0.1077, 0.09775, 0.1109, 0.05583, 0.03745, 0.04417, 0.04258, 0.03825, 0.0403, 0.05175, 0.03424, 0.1062, 0.1046, 0.1171, 0.102, 0.1214, 0.1047, 0.1093, 0.1076, 0.05049, 0.1006, 0.05189, 0.1079, 0.05006, 0.1107, 0.04835, 0.1027, 0.02263, 0.1226, 0.2101, 0.1225, 0.2137, 0.1259, 0.019, 0.1259, 0.2096, 0.02924, 0.2083, 0.01519, 0.2121, 0.01107, 0.2135, 0.02649, 0.2072, 0.01432, 0.01736, 0.01409, 0.01368, 0.01071, 0.2108, 0.01094, 0.2083, 0.02865, 0.2072, 0.01432, 0.211, 0.01019, 0.2123, 0.02581, 0.01961, 0.1019, 0.02182, 0.1242, 0.01589, 0.1308, 0.01337, 0.1062, 0.01606, 0.1048, 0.02263, 0.1226, 0.01921, 0.1293, 0.01178, 0.1097, 0.2083, 0.01519, 0.02468, 0.01437, 0.02114, 0.01108, 0.2119, 0.01194, 0.02182, 0.1242, 0.21, 0.1242, 0.2136, 0.1275, 0.01817, 0.1276, 0.2485, 0.2213, 0.2485, 0.2351, 0.005515, 0.2351, 0.005515, 0.2213, 0.01828, 0.1164, 0.01919, 0.1164, 0.01917, 0.1206, 0.0181, 0.1231, 0.2087, 0.01405, 0.2069, 0.01702, 0.02864, 0.0238, 0.02489, 0.01975, 0.2157, 0.03223, 0.2133, 0.03289, 0.2069, 0.01702, 0.2087, 0.01405, 0.0181, 0.1231, 0.01917, 0.1206, 0.2062, 0.1153, 0.2077, 0.1188, 0.2488, 0.1598, 0.005954, 0.1593, 0.005289, 0.1457, 0.2486, 0.1459, 0.02409, 0.1203, 0.02545, 0.1175, 0.2053, 0.1165, 0.2071, 0.1206, 0.01838, 0.1036, 0.01873, 0.1035, 0.02545, 0.1175, 0.02409, 0.1203, 0.2063, 0.01818, 0.2049, 0.021, 0.02511, 0.02204, 0.02325, 0.01792, 0.212, 0.03493, 0.2116, 0.03504, 0.2049, 0.021, 0.2063, 0.01818, 0.126, 0.04902, 0.1254, 0.04896, 0.1257, 0.0461, 0.1264, 0.04533, 0.1062, 0.1046, 0.1061, 0.1043, 0.1155, 0.1008, 0.1171, 0.102, 0.05069, 0.0961, 0.05188, 0.0959, 0.05315, 0.1029, 0.05218, 0.1039, 0.06245, 0.0375, 0.06253, 0.0379, 0.05154, 0.04141, 0.05034, 0.04012, 0.09281, 0.1045, 0.09242, 0.1021, 0.1135, 0.09843, 0.1152, 0.1006, 0.05049, 0.1006, 0.05098, 0.1005, 0.05259, 0.1072, 0.05189, 0.1079, 0.05583, 0.03745, 0.05636, 0.03914, 0.04601, 0.04371, 0.04417, 0.04258, 0.1199, 0.04699, 0.1194, 0.04696, 0.1192, 0.04014, 0.1203, 0.03913, 0.2484, 0.1596, 0.005584, 0.1596, 0.005584, 0.1457, 0.2484, 0.1457, 0.02263, 0.1226, 0.02432, 0.1198, 0.2072, 0.1186, 0.2101, 0.1225, 0.01606, 0.1048, 0.01642, 0.1048, 0.02432, 0.1198, 0.02263, 0.1226, 0.2083, 0.01519, 0.2067, 0.0177, 0.02625, 0.01793, 0.02468, 0.01437, 0.2096, 0.02924, 0.2093, 0.02926, 0.2067, 0.0177, 0.2083, 0.01519, 0.004866, 0.221, 0.2483, 0.221, 0.2483, 0.2357, 0.004866, 0.2357, 0.2072, 0.01432, 0.2055, 0.01689, 0.01936, 0.01777, 0.01736, 0.01409, 0.2083, 0.02865, 0.2081, 0.02957, 0.2055, 0.01689, 0.2072, 0.01432, 0.02182, 0.1242, 0.02441, 0.1212, 0.2069, 0.1202, 0.21, 0.1242, 0.01961, 0.1019, 0.02013, 0.1032, 0.02441, 0.1212, 0.02182, 0.1242, 0.1152, 0.1006, 0.1135, 0.09843, 0.116, 0.08668, 0.1169, 0.08677, 0.1169, 0.08677, 0.116, 0.08668, 0.1166, 0.07368, 0.1181, 0.07385, 0.1181, 0.07385, 0.1166, 0.07368, 0.1182, 0.06391, 0.1188, 0.06396, 0.1188, 0.06396, 0.1182, 0.06391, 0.1184, 0.05505, 0.1195, 0.05513, 0.1195, 0.05513, 0.1184, 0.05505, 0.1194, 0.04696, 0.1199, 0.04699, 0.04417, 0.04258, 0.04601, 0.04371, 0.04588, 0.05681, 0.04499, 0.05689, 0.04499, 0.05689, 0.04588, 0.05681, 0.04813, 0.07106, 0.04648, 0.0712, 0.04648, 0.0712, 0.04813, 0.07106, 0.04858, 0.08225, 0.04792, 0.08233, 0.04792, 0.08233, 0.04858, 0.08225, 0.05036, 0.09197, 0.04915, 0.09214, 0.04915, 0.09214, 0.05036, 0.09197, 0.05098, 0.1005, 0.05049, 0.1006, 0.1264, 0.04533, 0.1257, 0.0461, 0.1159, 0.04165, 0.116, 0.04128, 0.116, 0.04128, 0.1159, 0.04165, 0.103, 0.0392, 0.1033, 0.03747, 0.1033, 0.03747, 0.103, 0.0392, 0.08953, 0.03669, 0.08957, 0.03625, 0.08957, 0.03625, 0.08953, 0.03669, 0.07588, 0.03699, 0.07579, 0.03521, 0.07579, 0.03521, 0.07588, 0.03699, 0.06253, 0.0379, 0.06245, 0.0375, 0.05218, 0.1039, 0.05315, 0.1029, 0.06204, 0.1055, 0.06198, 0.1058, 0.06198, 0.1058, 0.06204, 0.1055, 0.07294, 0.106, 0.07284, 0.1074, 0.07284, 0.1074, 0.07294, 0.106, 0.08396, 0.1069, 0.08397, 0.1072, 0.08397, 0.1072, 0.08396, 0.1069, 0.09499, 0.1055, 0.09516, 0.1069, 0.09516, 0.1069, 0.09499, 0.1055, 0.1061, 0.1043, 0.1062, 0.1046, 0.2071, 0.1206, 0.2053, 0.1165, 0.2132, 0.09791, 0.2136, 0.09802, 0.2136, 0.09802, 0.2132, 0.09791, 0.2138, 0.08135, 0.2157, 0.08147, 0.2157, 0.08147, 0.2138, 0.08135, 0.2151, 0.06563, 0.2155, 0.06562, 0.2155, 0.06562, 0.2151, 0.06563, 0.2129, 0.05058, 0.2147, 0.05032, 0.2147, 0.05032, 0.2129, 0.05058, 0.2116, 0.03504, 0.212, 0.03493, 0.02325, 0.01792, 0.02511, 0.02204, 0.01719, 0.04059, 0.01678, 0.04048, 0.01678, 0.04048, 0.01719, 0.04059, 0.01656, 0.05714, 0.01465, 0.05703, 0.01465, 0.05703, 0.01656, 0.05714, 0.01525, 0.07286, 0.01491, 0.07288, 0.01491, 0.07288, 0.01525, 0.07286, 0.01743, 0.08791, 0.01562, 0.08817, 0.01562, 0.08817, 0.01743, 0.08791, 0.01873, 0.1035, 0.01838, 0.1036, 0.2484, 0.2352, 0.005512, 0.235, 0.005087, 0.2219, 0.2483, 0.2212, 0.2483, 0.2212, 0.005087, 0.2219, 0.005457, 0.2061, 0.2487, 0.206, 0.2487, 0.206, 0.005457, 0.2061, 0.005527, 0.1908, 0.2483, 0.1913, 0.2483, 0.1913, 0.005527, 0.1908, 0.005962, 0.1761, 0.2484, 0.176, 0.2484, 0.176, 0.005962, 0.1761, 0.005954, 0.1593, 0.2488, 0.1598, 0.2077, 0.1188, 0.2062, 0.1153, 0.2121, 0.1004, 0.2147, 0.1012, 0.2147, 0.1012, 0.2121, 0.1004, 0.2153, 0.08354, 0.2176, 0.08381, 0.2176, 0.08381, 0.2153, 0.08354, 0.2163, 0.06662, 0.2187, 0.06666, 0.2187, 0.06666, 0.2163, 0.06662, 0.2159, 0.04969, 0.2182, 0.04948, 0.2182, 0.04948, 0.2159, 0.04969, 0.2133, 0.03289, 0.2157, 0.03223, 0.02489, 0.01975, 0.02864, 0.0238, 0.02468, 0.05519, 0.02, 0.05463, 0.02, 0.05463, 0.02468, 0.05519, 0.02169, 0.08321, 0.01895, 0.083, 0.01895, 0.083, 0.02169, 0.08321, 0.02018, 0.1002, 0.0186, 0.1001, 0.0186, 0.1001, 0.02018, 0.1002, 0.01949, 0.11, 0.01846, 0.1099, 0.01846, 0.1099, 0.01949, 0.11, 0.01919, 0.1164, 0.01828, 0.1164, 0.2485, 0.1461, 0.2485, 0.1595, 0.005515, 0.1595, 0.005515, 0.1461, 0.2485, 0.1595, 0.2485, 0.1748, 0.005515, 0.1748, 0.005515, 0.1595, 0.2485, 0.1748, 0.2485, 0.1908, 0.005515, 0.1908, 0.005515, 0.1748, 0.2485, 0.1908, 0.2485, 0.2049, 0.005515, 0.2049, 0.005515, 0.1908, 0.2485, 0.2049, 0.2485, 0.2213, 0.005515, 0.2213, 0.005515, 0.2049, 0.04417, 0.04258, 0.04499, 0.05689, 0.04015, 0.05432, 0.03928, 0.03822, 0.04499, 0.05689, 0.04648, 0.0712, 0.04229, 0.07034, 0.04015, 0.05432, 0.04648, 0.0712, 0.04792, 0.08233, 0.04461, 0.08282, 0.04229, 0.07034, 0.04792, 0.08233, 0.04915, 0.09214, 0.04644, 0.09356, 0.04461, 0.08282, 0.04915, 0.09214, 0.05049, 0.1006, 0.04835, 0.1027, 0.04644, 0.09356, 0.05218, 0.1039, 0.06198, 0.1058, 0.05926, 0.1087, 0.04839, 0.1064, 0.06198, 0.1058, 0.07284, 0.1074, 0.07137, 0.1109, 0.05926, 0.1087, 0.07284, 0.1074, 0.08397, 0.1072, 0.08405, 0.1109, 0.07137, 0.1109, 0.08397, 0.1072, 0.09516, 0.1069, 0.09681, 0.1104, 0.08405, 0.1109, 0.09516, 0.1069, 0.1062, 0.1046, 0.1093, 0.1076, 0.09681, 0.1104, 0.1152, 0.1006, 0.1169, 0.08677, 0.1209, 0.09, 0.1192, 0.1056, 0.1169, 0.08677, 0.1181, 0.07385, 0.1216, 0.07531, 0.1209, 0.09, 0.1181, 0.07385, 0.1188, 0.06396, 0.1217, 0.06413, 0.1216, 0.07531, 0.1188, 0.06396, 0.1195, 0.05513, 0.1222, 0.05439, 0.1217, 0.06413, 0.1195, 0.05513, 0.1199, 0.04699, 0.1225, 0.04542, 0.1222, 0.05439, 0.1264, 0.04533, 0.116, 0.04128, 0.1196, 0.03855, 0.1311, 0.04341, 0.116, 0.04128, 0.1033, 0.03747, 0.1056, 0.0335, 0.1196, 0.03855, 0.1033, 0.03747, 0.08957, 0.03625, 0.08994, 0.0317, 0.1056, 0.0335, 0.08957, 0.03625, 0.07579, 0.03521, 0.07405, 0.0309, 0.08994, 0.0317, 0.07579, 0.03521, 0.06245, 0.0375, 0.05898, 0.034, 0.07405, 0.0309, 0.02325, 0.01792, 0.01678, 0.04048, 0.01019, 0.03288, 0.01621, 0.005637, 0.01678, 0.04048, 0.01465, 0.05703, 0.00832, 0.05442, 0.01019, 0.03288, 0.01465, 0.05703, 0.01491, 0.07288, 0.008747, 0.07313, 0.00832, 0.05442, 0.01491, 0.07288, 0.01562, 0.08817, 0.009793, 0.09124, 0.008747, 0.07313, 0.01562, 0.08817, 0.01838, 0.1036, 0.01324, 0.1102, 0.009793, 0.09124, 0.2071, 0.1206, 0.2136, 0.09802, 0.2202, 0.1056, 0.2142, 0.1329, 0.2136, 0.09802, 0.2157, 0.08147, 0.222, 0.08408, 0.2202, 0.1056, 0.2157, 0.08147, 0.2155, 0.06562, 0.2216, 0.06537, 0.222, 0.08408, 0.2155, 0.06562, 0.2147, 0.05032, 0.2206, 0.04726, 0.2216, 0.06537, 0.2147, 0.05032, 0.212, 0.03493, 0.2171, 0.02834, 0.2206, 0.04726, 0.2077, 0.1188, 0.2147, 0.1012, 0.221, 0.1083, 0.2127, 0.1294, 0.2147, 0.1012, 0.2176, 0.08381, 0.2251, 0.08721, 0.221, 0.1083, 0.2176, 0.08381, 0.2187, 0.06666, 0.2263, 0.06678, 0.2251, 0.08721, 0.2187, 0.06666, 0.2182, 0.04948, 0.2257, 0.04632, 0.2263, 0.06678, 0.2182, 0.04948, 0.2157, 0.03223, 0.2221, 0.02515, 0.2257, 0.04632, 0.02489, 0.01975, 0.02, 0.05463, 0.006381, 0.04528, 0.01041, 0.00318, 0.02, 0.05463, 0.01895, 0.083, 0.009852, 0.08041, 0.006381, 0.04528, 0.01895, 0.083, 0.0186, 0.1001, 0.01369, 0.1003, 0.009852, 0.08041, 0.0186, 0.1001, 0.01846, 0.1099, 0.01529, 0.1109, 0.01369, 0.1003, 0.01846, 0.1099, 0.01828, 0.1164, 0.01545, 0.1182, 0.01529, 0.1109, 0.01736, 0.01409, 0.01936, 0.01777, 0.01752, 0.03113, 0.01723, 0.03019, 0.01723, 0.03019, 0.01752, 0.03113, 0.01958, 0.04542, 0.0174, 0.04549, 0.0174, 0.04549, 0.01958, 0.04542, 0.01838, 0.06257, 0.01804, 0.06156, 0.01804, 0.06156, 0.01838, 0.06257, 0.02124, 0.07924, 0.01851, 0.07941, 0.01851, 0.07941, 0.02124, 0.07924, 0.02013, 0.1032, 0.01961, 0.1019, 0.21, 0.1242, 0.2069, 0.1202, 0.2102, 0.1014, 0.2106, 0.1, 0.2106, 0.1, 0.2102, 0.1014, 0.2075, 0.07691, 0.2102, 0.0769, 0.2102, 0.0769, 0.2075, 0.07691, 0.2092, 0.06014, 0.2095, 0.05912, 0.2095, 0.05912, 0.2092, 0.06014, 0.207, 0.04342, 0.2091, 0.04334, 0.2091, 0.04334, 0.207, 0.04342, 0.2081, 0.02957, 0.2083, 0.02865, 0.004866, 0.1459, 0.2483, 0.1459, 0.2483, 0.1592, 0.004866, 0.1592, 0.004866, 0.1592, 0.2483, 0.1592, 0.2483, 0.1755, 0.004866, 0.1755, 0.004866, 0.1755, 0.2483, 0.1755, 0.2483, 0.1905, 0.004866, 0.1905, 0.004866, 0.1905, 0.2483, 0.1905, 0.2483, 0.2056, 0.004866, 0.2056, 0.004866, 0.2056, 0.2483, 0.2056, 0.2483, 0.221, 0.004866, 0.221, 0.2101, 0.1225, 0.2072, 0.1186, 0.2111, 0.09872, 0.2115, 0.09872, 0.2115, 0.09872, 0.2111, 0.09872, 0.2081, 0.07635, 0.2108, 0.07635, 0.2108, 0.07635, 0.2081, 0.07635, 0.2102, 0.05907, 0.2105, 0.05907, 0.2105, 0.05907, 0.2102, 0.05907, 0.2079, 0.04366, 0.2099, 0.0436, 0.2099, 0.0436, 0.2079, 0.04366, 0.2093, 0.02926, 0.2096, 0.02924, 0.02468, 0.01437, 0.02625, 0.01793, 0.01774, 0.03252, 0.01748, 0.03227, 0.01748, 0.03227, 0.01774, 0.03252, 0.01412, 0.05058, 0.0117, 0.05013, 0.0117, 0.05013, 0.01412, 0.05058, 0.01125, 0.06815, 0.01094, 0.06806, 0.01094, 0.06806, 0.01125, 0.06815, 0.01344, 0.08585, 0.01095, 0.08621, 0.01095, 0.08621, 0.01344, 0.08585, 0.01642, 0.1048, 0.01606, 0.1048, 0.2484, 0.235, 0.005584, 0.235, 0.005584, 0.2217, 0.2484, 0.2217, 0.2484, 0.2217, 0.005584, 0.2217, 0.005584, 0.2065, 0.2484, 0.2065, 0.2484, 0.2065, 0.005584, 0.2065, 0.005584, 0.1906, 0.2484, 0.1906, 0.2484, 0.1906, 0.005584, 0.1906, 0.005584, 0.1761, 0.2484, 0.1761, 0.2484, 0.1761, 0.005584, 0.1761, 0.005584, 0.1596, 0.2484, 0.1596, 0.1203, 0.03913, 0.1192, 0.04014, 0.1083, 0.03706, 0.1087, 0.03507, 0.1087, 0.03507, 0.1083, 0.03706, 0.09514, 0.03541, 0.09525, 0.0335, 0.09525, 0.0335, 0.09514, 0.03541, 0.08179, 0.03544, 0.0817, 0.03355, 0.0817, 0.03355, 0.08179, 0.03544, 0.06868, 0.03668, 0.06841, 0.03486, 0.06841, 0.03486, 0.06868, 0.03668, 0.05636, 0.03914, 0.05583, 0.03745, 0.05189, 0.1079, 0.05259, 0.1072, 0.05752, 0.1067, 0.05758, 0.1076, 0.05758, 0.1076, 0.05752, 0.1067, 0.06285, 0.1063, 0.06292, 0.1071, 0.06292, 0.1071, 0.06285, 0.1063, 0.06843, 0.1056, 0.06854, 0.1065, 0.06854, 0.1065, 0.06843, 0.1056, 0.07662, 0.1045, 0.07681, 0.1059, 0.07681, 0.1059, 0.07662, 0.1045, 0.09242, 0.1021, 0.09281, 0.1045, 0.02253, 0.3404, 0.00688, 0.3404, 0.006879, 0.2494, 0.02252, 0.2494, 0.05034, 0.04012, 0.05154, 0.04141, 0.04891, 0.0515, 0.04713, 0.05117, 0.04713, 0.05117, 0.04891, 0.0515, 0.04847, 0.06282, 0.0468, 0.06284, 0.0468, 0.06284, 0.04847, 0.06282, 0.04914, 0.07447, 0.04744, 0.07466, 0.04744, 0.07466, 0.04914, 0.07447, 0.05062, 0.08693, 0.04918, 0.08709, 0.04918, 0.08709, 0.05062, 0.08693, 0.05188, 0.0959, 0.05069, 0.0961, 0.1171, 0.102, 0.1155, 0.1008, 0.119, 0.08447, 0.1216, 0.08503, 0.1216, 0.08503, 0.119, 0.08447, 0.1221, 0.0688, 0.1238, 0.06909, 0.1238, 0.06909, 0.1221, 0.0688, 0.124, 0.05871, 0.1249, 0.05886, 0.1249, 0.05886, 0.124, 0.05871, 0.1249, 0.05279, 0.1255, 0.05288, 0.1255, 0.05288, 0.1249, 0.05279, 0.1254, 0.04896, 0.126, 0.04902, 0.02468, 0.01437, 0.01748, 0.03227, 0.01339, 0.02717, 0.02139, 0.007462, 0.01748, 0.03227, 0.0117, 0.05013, 0.006682, 0.04748, 0.01339, 0.02717, 0.0117, 0.05013, 0.01094, 0.06806, 0.005535, 0.06795, 0.006682, 0.04748, 0.01094, 0.06806, 0.01095, 0.08621, 0.005728, 0.0887, 0.005535, 0.06795, 0.01095, 0.08621, 0.01606, 0.1048, 0.01178, 0.1097, 0.005728, 0.0887, 0.01736, 0.01409, 0.01723, 0.03019, 0.01268, 0.02741, 0.0127, 0.009822, 0.01723, 0.03019, 0.0174, 0.04549, 0.01286, 0.04421, 0.01268, 0.02741, 0.0174, 0.04549, 0.01804, 0.06156, 0.01315, 0.06166, 0.01286, 0.04421, 0.01804, 0.06156, 0.01851, 0.07941, 0.01279, 0.08139, 0.01315, 0.06166, 0.01851, 0.07941, 0.01961, 0.1019, 0.01337, 0.1062, 0.01279, 0.08139, 0.21, 0.1242, 0.2106, 0.1, 0.2175, 0.1041, 0.2169, 0.1308, 0.2106, 0.1, 0.2102, 0.0769, 0.2161, 0.07848, 0.2175, 0.1041, 0.2102, 0.0769, 0.2095, 0.05912, 0.2143, 0.05888, 0.2161, 0.07848, 0.2095, 0.05912, 0.2091, 0.04334, 0.2134, 0.04178, 0.2143, 0.05888, 0.2091, 0.04334, 0.2083, 0.02865, 0.2123, 0.02581, 0.2134, 0.04178, 0.2101, 0.1225, 0.2115, 0.09872, 0.2182, 0.1028, 0.2168, 0.1293, 0.2115, 0.09872, 0.2108, 0.07635, 0.2165, 0.0779, 0.2182, 0.1028, 0.2108, 0.07635, 0.2105, 0.05907, 0.2152, 0.05887, 0.2165, 0.0779, 0.2105, 0.05907, 0.2099, 0.0436, 0.2142, 0.04211, 0.2152, 0.05887, 0.2099, 0.0436, 0.2096, 0.02924, 0.2135, 0.02649, 0.2142, 0.04211, 0.1203, 0.03913, 0.1087, 0.03507, 0.1125, 0.03156, 0.1259, 0.03656, 0.1087, 0.03507, 0.09525, 0.0335, 0.09719, 0.02886, 0.1125, 0.03156, 0.09525, 0.0335, 0.0817, 0.03355, 0.08145, 0.02886, 0.09719, 0.02886, 0.0817, 0.03355, 0.06841, 0.03486, 0.06617, 0.03059, 0.08145, 0.02886, 0.06841, 0.03486, 0.05583, 0.03745, 0.05175, 0.03424, 0.06617, 0.03059, 0.05189, 0.1079, 0.05758, 0.1076, 0.05648, 0.1096, 0.0501, 0.11, 0.05758, 0.1076, 0.06292, 0.1071, 0.06246, 0.109, 0.05648, 0.1096, 0.06292, 0.1071, 0.06854, 0.1065, 0.06869, 0.1087, 0.06246, 0.109, 0.06854, 0.1065, 0.07681, 0.1059, 0.07808, 0.1093, 0.06869, 0.1087, 0.07681, 0.1059, 0.09281, 0.1045, 0.09775, 0.1109, 0.07808, 0.1093, 0.05034, 0.04012, 0.04713, 0.05117, 0.0437, 0.04798, 0.04756, 0.03504, 0.04713, 0.05117, 0.0468, 0.06284, 0.04266, 0.06147, 0.0437, 0.04798, 0.0468, 0.06284, 0.04744, 0.07466, 0.04329, 0.07517, 0.04266, 0.06147, 0.04744, 0.07466, 0.04918, 0.08709, 0.04595, 0.08878, 0.04329, 0.07517, 0.04918, 0.08709, 0.05069, 0.0961, 0.04829, 0.0985, 0.04595, 0.08878, 0.1171, 0.102, 0.1216, 0.08503, 0.1267, 0.08973, 0.1216, 0.1096, 0.1216, 0.08503, 0.1238, 0.06909, 0.1279, 0.07087, 0.1267, 0.08973, 0.1238, 0.06909, 0.1249, 0.05886, 0.1273, 0.05901, 0.1279, 0.07087, 0.1249, 0.05886, 0.1255, 0.05288, 0.1271, 0.05249, 0.1273, 0.05901, 0.1255, 0.05288, 0.126, 0.04902, 0.1273, 0.04829, 0.1271, 0.05249, 0.1725, 0.07824, 0.1708, 0.07824, 0.1708, 0.06729, 0.1725, 0.06729, 0.1484, 0.0835, 0.1482, 0.08444, 0.1474, 0.08477, 0.1473, 0.0835, 0.1673, 0.06729, 0.169, 0.06729, 0.169, 0.07824, 0.1673, 0.07824, 0.1474, 0.08477, 0.1482, 0.08444, 0.149, 0.08489, 0.1481, 0.08571, 0.1656, 0.06729, 0.1673, 0.06729, 0.1673, 0.07824, 0.1656, 0.07824, 0.169, 0.06729, 0.1708, 0.06729, 0.1708, 0.07824, 0.169, 0.07824, 0.08958, 0.08417, 0.08862, 0.08417, 0.08823, 0.08379, 0.08997, 0.08379, 0.09146, 0.08514, 0.09146, 0.08417, 0.09184, 0.08379, 0.09184, 0.08553, 0.09146, 0.08417, 0.09049, 0.08417, 0.09011, 0.08379, 0.09184, 0.08379, 0.09049, 0.08514, 0.09146, 0.08514, 0.09184, 0.08553, 0.09011, 0.08553, 0.09049, 0.08417, 0.09049, 0.08514, 0.09011, 0.08553, 0.09011, 0.08379, 0.08862, 0.08514, 0.08958, 0.08514, 0.08997, 0.08553, 0.08823, 0.08553, 0.08958, 0.08514, 0.08958, 0.08417, 0.08997, 0.08379, 0.08997, 0.08553, 0.08862, 0.08417, 0.08862, 0.08514, 0.08823, 0.08553, 0.08823, 0.08379, 0.149, 0.08436, 0.149, 0.08666, 0.1479, 0.08666, 0.1479, 0.08436, 0.1491, 0.08208, 0.1491, 0.08436, 0.1482, 0.08436, 0.1482, 0.08208, 0.1501, 0.08208, 0.1501, 0.08436, 0.1491, 0.08436, 0.1491, 0.08208, 0.1511, 0.08208, 0.1511, 0.08436, 0.1501, 0.08436, 0.1501, 0.08208, 0.152, 0.08208, 0.152, 0.08436, 0.1511, 0.08436, 0.1511, 0.08208, 0.1543, 0.08666, 0.1543, 0.08438, 0.1553, 0.08438, 0.1553, 0.08666, 0.1534, 0.08666, 0.1534, 0.08438, 0.1543, 0.08438, 0.1543, 0.08666, 0.1524, 0.08666, 0.1524, 0.08438, 0.1534, 0.08438, 0.1534, 0.08666, 0.1553, 0.08666, 0.1553, 0.08438, 0.1563, 0.08438, 0.1563, 0.08666, 0.1494, 0.08386, 0.149, 0.08489, 0.1482, 0.08444, 0.1484, 0.0835, 0.1592, 0.07291, 0.1592, 0.07399, 0.1582, 0.07399, 0.1582, 0.07291, 0.1517, 0.08482, 0.1508, 0.08547, 0.1504, 0.08469, 0.151, 0.084, 0.1444, 0.089, 0.1444, 0.08792, 0.1454, 0.08792, 0.1454, 0.089, 0.1495, 0.08444, 0.1504, 0.08469, 0.1508, 0.08547, 0.1495, 0.08567, 0.15, 0.0835, 0.151, 0.084, 0.1504, 0.08469, 0.1495, 0.08444, 0.15, 0.08436, 0.15, 0.08666, 0.149, 0.08666, 0.149, 0.08436, 0.1511, 0.08436, 0.1511, 0.08666, 0.15, 0.08666, 0.15, 0.08436, 0.152, 0.08436, 0.152, 0.08666, 0.1511, 0.08666, 0.1511, 0.08436, 0.1542, 0.08438, 0.1542, 0.08208, 0.1553, 0.08208, 0.1553, 0.08438, 0.1533, 0.08438, 0.1533, 0.08208, 0.1542, 0.08208, 0.1542, 0.08438, 0.1522, 0.08438, 0.1522, 0.08208, 0.1533, 0.08208, 0.1533, 0.08438, 0.1553, 0.08438, 0.1553, 0.08208, 0.1563, 0.08208, 0.1563, 0.08438, 0.1481, 0.04659, 0.1481, 0.05247, 0.08818, 0.05247, 0.08818, 0.04659, 0.07395, 0.0449, 0.06959, 0.0449, 0.06959, 0.04055, 0.07395, 0.04055, 0.08818, 0.06422, 0.08818, 0.05834, 0.1481, 0.05834, 0.1481, 0.06422, 0.07414, 0.04055, 0.07849, 0.04055, 0.07849, 0.0449, 0.07414, 0.0449, 0.08818, 0.05834, 0.08818, 0.05247, 0.1481, 0.05247, 0.1481, 0.05834, 0.1024, 0.3404, 0.08799, 0.3404, 0.08799, 0.2494, 0.1024, 0.2493, 0.07083, 0.3408, 0.07086, 0.2494, 0.0881, 0.2494, 0.08807, 0.3408, 0.08799, 0.3404, 0.07074, 0.3404, 0.07074, 0.2494, 0.08799, 0.2494, 0.05551, 0.3408, 0.05554, 0.2494, 0.07086, 0.2494, 0.07083, 0.3408, 0.07074, 0.3404, 0.0551, 0.3404, 0.0551, 0.2494, 0.07074, 0.2494, 0.03891, 0.3408, 0.03895, 0.2494, 0.05554, 0.2494, 0.05551, 0.3408, 0.0551, 0.3404, 0.03881, 0.3404, 0.03881, 0.2494, 0.0551, 0.2494, 0.02295, 0.3408, 0.02299, 0.2494, 0.03895, 0.2494, 0.03891, 0.3408, 0.03881, 0.3404, 0.02253, 0.3404, 0.02252, 0.2494, 0.03881, 0.2494, 0.006984, 0.3408, 0.007016, 0.2493, 0.02299, 0.2494, 0.02295, 0.3408, 0.08807, 0.3408, 0.0881, 0.2494, 0.1028, 0.2494, 0.1028, 0.3408, 0.0861, 0.08586, 0.08382, 0.08586, 0.08382, 0.08357, 0.0861, 0.08357, 0.07981, 0.1251, 0.07981, 0.1228, 0.08209, 0.1228, 0.08209, 0.1251, 0.04618, 0.1218, 0.04389, 0.1218, 0.04389, 0.1195, 0.04618, 0.1195, 0.04618, 0.1241, 0.04389, 0.1241, 0.04389, 0.1218, 0.04618, 0.1218, 0.06077, 0.1213, 0.06077, 0.1207, 0.07395, 0.1207, 0.07395, 0.1213, 0.09814, 0.08572, 0.09814, 0.08505, 0.09894, 0.08424, 0.09894, 0.08653, 0.09814, 0.08505, 0.09746, 0.08505, 0.09666, 0.08424, 0.09894, 0.08424, 0.09746, 0.08572, 0.09814, 0.08572, 0.09894, 0.08653, 0.09666, 0.08653, 0.09746, 0.08505, 0.09746, 0.08572, 0.09666, 0.08653, 0.09666, 0.08424, 0.07883, 0.08229, 0.07883, 0.08161, 0.07917, 0.08145, 0.07917, 0.08245, 0.06082, 0.119, 0.06077, 0.1184, 0.07444, 0.1173, 0.07466, 0.1179, 0.06086, 0.1197, 0.06082, 0.119, 0.07466, 0.1179, 0.07474, 0.1187, 0.06091, 0.1204, 0.06086, 0.1197, 0.07474, 0.1187, 0.07462, 0.1194, 0.07967, 0.1251, 0.07738, 0.1251, 0.07738, 0.1228, 0.07967, 0.1228, 0.07962, 0.07963, 0.07955, 0.0789, 0.0799, 0.07885, 0.07993, 0.07967, 0.0795, 0.08034, 0.07962, 0.07963, 0.07993, 0.07967, 0.07975, 0.08054, 0.07955, 0.0789, 0.07932, 0.0782, 0.07964, 0.07793, 0.0799, 0.07885, 0.1058, 0.1169, 0.1058, 0.1192, 0.1035, 0.1192, 0.1035, 0.1169, 0.1058, 0.1146, 0.1058, 0.1169, 0.1035, 0.1169, 0.1035, 0.1146, 0.09147, 0.1213, 0.07829, 0.1213, 0.07829, 0.1207, 0.09147, 0.1207, 0.1014, 0.08365, 0.1014, 0.08594, 0.09908, 0.08594, 0.09908, 0.08365, 0.07796, 0.1215, 0.07428, 0.1215, 0.07428, 0.1205, 0.07796, 0.1205, 0.07783, 0.118, 0.07502, 0.1179, 0.07476, 0.117, 0.07811, 0.117, 0.07801, 0.1196, 0.07487, 0.1196, 0.07505, 0.1187, 0.07783, 0.1188, 0.0786, 0.08814, 0.0778, 0.08733, 0.08008, 0.08733, 0.07928, 0.08814, 0.07928, 0.08814, 0.08008, 0.08733, 0.08008, 0.08962, 0.07928, 0.08881, 0.0786, 0.08881, 0.0778, 0.08962, 0.0778, 0.08733, 0.0786, 0.08814, 0.07928, 0.08881, 0.08008, 0.08962, 0.0778, 0.08962, 0.0786, 0.08881, 0.08317, 0.08229, 0.08284, 0.08245, 0.08284, 0.08145, 0.08317, 0.08161, 0.09213, 0.119, 0.0782, 0.118, 0.07844, 0.1173, 0.09217, 0.1184, 0.09208, 0.1196, 0.07813, 0.1188, 0.0782, 0.118, 0.09213, 0.119, 0.09204, 0.1204, 0.07824, 0.1194, 0.07813, 0.1188, 0.09208, 0.1196, 0.08302, 0.07973, 0.08271, 0.07977, 0.08271, 0.07894, 0.08308, 0.07898, 0.08312, 0.0804, 0.08289, 0.08058, 0.08271, 0.07977, 0.08302, 0.07973, 0.08308, 0.07898, 0.08271, 0.07894, 0.08299, 0.07795, 0.08332, 0.07825, 0.07783, 0.1188, 0.07505, 0.1187, 0.07502, 0.1179, 0.07783, 0.118, 0.1511, 0.02643, 0.1511, 0.02731, 0.102, 0.02956, 0.102, 0.02859, 0.09413, 0.08153, 0.09419, 0.08249, 0.09313, 0.0826, 0.09312, 0.08145, 0.1511, 0.02549, 0.1511, 0.02643, 0.102, 0.02859, 0.102, 0.02766, 0.1536, 0.03354, 0.1535, 0.03448, 0.1045, 0.03218, 0.1045, 0.03124, 0.1511, 0.02731, 0.1512, 0.02819, 0.1022, 0.03048, 0.102, 0.02956, 0.1017, 0.09084, 0.1017, 0.09157, 0.1008, 0.09171, 0.1009, 0.09062, 0.09419, 0.08249, 0.09434, 0.08342, 0.0933, 0.0838, 0.09313, 0.0826, 0.09421, 0.0806, 0.09413, 0.08153, 0.09312, 0.08145, 0.09325, 0.08027, 0.03974, 0.02643, 0.08888, 0.02859, 0.08883, 0.02956, 0.0397, 0.02731, 0.08989, 0.0285, 0.1009, 0.02851, 0.101, 0.02966, 0.0899, 0.02965, 0.08975, 0.02736, 0.1011, 0.02733, 0.1009, 0.02851, 0.08989, 0.0285, 0.0899, 0.02965, 0.101, 0.02966, 0.1011, 0.03086, 0.08973, 0.0309, 0.09702, 0.08023, 0.09802, 0.08013, 0.09803, 0.08128, 0.09697, 0.08119, 0.03978, 0.02549, 0.08881, 0.02768, 0.08888, 0.02859, 0.03974, 0.02643, 0.03966, 0.02819, 0.08868, 0.03049, 0.08863, 0.03143, 0.03961, 0.02913, 0.0397, 0.02731, 0.08883, 0.02956, 0.08868, 0.03049, 0.03966, 0.02819, 0.09681, 0.08213, 0.09792, 0.08196, 0.09786, 0.08334, 0.09677, 0.08307, 0.09697, 0.08119, 0.09803, 0.08128, 0.09787, 0.08253, 0.09681, 0.08213, 0.09695, 0.07931, 0.09788, 0.079, 0.09802, 0.08013, 0.09702, 0.08023, 0.08978, 0.03032, 0.1034, 0.03097, 0.1034, 0.03235, 0.08972, 0.03171, 0.04029, 0.04424, 0.0694, 0.04425, 0.0694, 0.0449, 0.04029, 0.04489, 0.04029, 0.04359, 0.0694, 0.0436, 0.0694, 0.04425, 0.04029, 0.04424, 0.04029, 0.04293, 0.0694, 0.04294, 0.0694, 0.0436, 0.04029, 0.04359, 0.04029, 0.04228, 0.0694, 0.04229, 0.0694, 0.04294, 0.04029, 0.04293, 0.08586, 0.08084, 0.08649, 0.08155, 0.08457, 0.08156, 0.08523, 0.08089, 0.0858, 0.08025, 0.08649, 0.07962, 0.08649, 0.08155, 0.08586, 0.08084, 0.08525, 0.0803, 0.0846, 0.07968, 0.08649, 0.07962, 0.0858, 0.08025, 0.08523, 0.08089, 0.08457, 0.08156, 0.0846, 0.07968, 0.08525, 0.0803, 0.08796, 0.08085, 0.0886, 0.08155, 0.08668, 0.08157, 0.08734, 0.08091, 0.08791, 0.08025, 0.0886, 0.07962, 0.0886, 0.08155, 0.08796, 0.08085, 0.08736, 0.08032, 0.0867, 0.0797, 0.0886, 0.07962, 0.08791, 0.08025, 0.08734, 0.08091, 0.08668, 0.08157, 0.0867, 0.0797, 0.08736, 0.08032, 0.16, 0.07122, 0.1585, 0.0725, 0.158, 0.07259, 0.1567, 0.07109, 0.16, 0.07452, 0.1587, 0.07302, 0.1585, 0.0725, 0.16, 0.07122, 0.1567, 0.07439, 0.1581, 0.07311, 0.1587, 0.07302, 0.16, 0.07452, 0.1567, 0.07109, 0.158, 0.07259, 0.1581, 0.07311, 0.1567, 0.07439, 0.1468, 0.08116, 0.1483, 0.07988, 0.1488, 0.0798, 0.1501, 0.08129, 0.1468, 0.07787, 0.1481, 0.07936, 0.1483, 0.07988, 0.1468, 0.08116, 0.1501, 0.078, 0.1487, 0.07928, 0.1481, 0.07936, 0.1468, 0.07787, 0.1501, 0.08129, 0.1488, 0.0798, 0.1487, 0.07928, 0.1501, 0.078, 0.1689, 0.07453, 0.1675, 0.07812, 0.1662, 0.077, 0.1681, 0.07469, 0.08672, 0.08762, 0.08625, 0.08803, 0.0852, 0.08808, 0.08479, 0.08762, 0.08668, 0.08954, 0.08627, 0.08908, 0.08625, 0.08803, 0.08672, 0.08762, 0.08475, 0.08954, 0.08522, 0.08913, 0.08627, 0.08908, 0.08668, 0.08954, 0.08479, 0.08762, 0.0852, 0.08808, 0.08522, 0.08913, 0.08475, 0.08954, 0.08879, 0.08154, 0.08926, 0.08113, 0.09031, 0.08108, 0.09071, 0.08154, 0.08883, 0.07962, 0.08923, 0.08008, 0.08926, 0.08113, 0.08879, 0.08154, 0.09075, 0.07962, 0.09028, 0.08003, 0.08923, 0.08008, 0.08883, 0.07962, 0.09071, 0.08154, 0.09031, 0.08108, 0.09028, 0.08003, 0.09075, 0.07962, 0.09575, 0.08868, 0.0953, 0.08789, 0.09714, 0.08791, 0.09666, 0.08864, 0.1542, 0.07861, 0.1543, 0.07863, 0.1535, 0.07879, 0.1536, 0.07884, 0.1537, 0.07821, 0.1536, 0.07825, 0.1543, 0.07863, 0.1542, 0.07861, 0.1533, 0.07848, 0.1534, 0.07847, 0.1536, 0.07825, 0.1537, 0.07821, 0.1536, 0.07884, 0.1535, 0.07879, 0.1534, 0.07847, 0.1533, 0.07848, 0.09512, 0.08782, 0.09459, 0.0885, 0.09361, 0.08855, 0.09314, 0.08775, 0.1537, 0.08121, 0.1536, 0.08116, 0.1532, 0.08175, 0.1532, 0.08162, 0.1535, 0.08071, 0.1535, 0.08067, 0.1536, 0.08116, 0.1537, 0.08121, 0.1531, 0.08094, 0.1532, 0.0809, 0.1535, 0.08067, 0.1535, 0.08071, 0.1532, 0.08162, 0.1532, 0.08175, 0.1532, 0.0809, 0.1531, 0.08094, 0.1681, 0.07415, 0.1659, 0.07242, 0.1689, 0.07139, 0.1689, 0.07453, 0.1679, 0.07437, 0.1653, 0.07389, 0.1659, 0.07242, 0.1681, 0.07415, 0.1681, 0.07469, 0.1662, 0.077, 0.1653, 0.07389, 0.1679, 0.07437, 0.1536, 0.08116, 0.1563, 0.08002, 0.157, 0.08175, 0.1532, 0.08175, 0.1535, 0.08067, 0.1535, 0.07787, 0.1563, 0.08002, 0.1536, 0.08116, 0.1532, 0.0809, 0.1523, 0.07836, 0.1535, 0.07787, 0.1535, 0.08067, 0.1532, 0.08175, 0.1503, 0.08036, 0.1523, 0.07836, 0.1532, 0.0809, 0.09578, 0.09112, 0.0953, 0.09185, 0.0953, 0.08789, 0.09575, 0.08868, 0.0967, 0.09107, 0.09714, 0.09186, 0.0953, 0.09185, 0.09578, 0.09112, 0.09666, 0.08864, 0.09714, 0.08791, 0.09714, 0.09186, 0.0967, 0.09107, 0.1505, 0.07644, 0.1495, 0.07644, 0.1495, 0.07353, 0.1505, 0.07353, 0.09777, 0.08868, 0.09733, 0.08789, 0.09917, 0.08791, 0.09869, 0.08864, 0.09781, 0.09112, 0.09733, 0.09185, 0.09733, 0.08789, 0.09777, 0.08868, 0.09872, 0.09107, 0.09917, 0.09186, 0.09733, 0.09185, 0.09781, 0.09112, 0.09869, 0.08864, 0.09917, 0.08791, 0.09917, 0.09186, 0.09872, 0.09107, 0.1652, 0.08172, 0.1637, 0.08172, 0.1637, 0.08035, 0.1652, 0.08035, 0.1652, 0.07518, 0.1637, 0.07518, 0.1637, 0.07139, 0.1652, 0.07139, 0.1652, 0.07655, 0.1637, 0.07655, 0.1637, 0.07518, 0.1652, 0.07518, 0.1652, 0.08035, 0.1637, 0.08035, 0.1637, 0.07655, 0.1652, 0.07655, 0.1614, 0.08959, 0.1614, 0.08767, 0.1632, 0.08767, 0.1632, 0.08959, 0.1563, 0.08959, 0.1563, 0.08767, 0.1614, 0.08767, 0.1614, 0.08959, 0.1544, 0.08959, 0.1544, 0.08767, 0.1563, 0.08767, 0.1563, 0.08959, 0.1493, 0.08959, 0.1493, 0.08767, 0.1544, 0.08767, 0.1544, 0.08959, 0.09512, 0.09186, 0.09465, 0.09106, 0.09459, 0.0885, 0.09512, 0.08782, 0.09314, 0.09179, 0.09367, 0.09111, 0.09465, 0.09106, 0.09512, 0.09186, 0.09314, 0.08775, 0.09361, 0.08855, 0.09367, 0.09111, 0.09314, 0.09179, 0.1505, 0.07334, 0.1495, 0.07334, 0.1495, 0.07043, 0.1505, 0.07043, 0.09295, 0.08782, 0.09243, 0.0885, 0.09145, 0.08855, 0.09098, 0.08775, 0.09295, 0.09186, 0.09249, 0.09106, 0.09243, 0.0885, 0.09295, 0.08782, 0.09098, 0.09179, 0.0915, 0.09111, 0.09249, 0.09106, 0.09295, 0.09186, 0.09098, 0.08775, 0.09145, 0.08855, 0.0915, 0.09111, 0.09098, 0.09179, 0.0861, 0.08586, 0.0861, 0.08357, 0.08382, 0.08357, 0.08382, 0.08586, 0.1509, 0.07433, 0.1531, 0.07433, 0.1531, 0.07205, 0.1509, 0.07205, 0.1478, 0.08665, 0.1478, 0.08437, 0.1455, 0.08437, 0.1455, 0.08665, 0.1478, 0.08894, 0.1478, 0.08665, 0.1455, 0.08665, 0.1455, 0.08894, 0.1624, 0.0862, 0.1756, 0.0862, 0.1756, 0.08552, 0.1624, 0.08552, 0.09814, 0.08572, 0.09894, 0.08653, 0.09894, 0.08424, 0.09814, 0.08505, 0.09814, 0.08505, 0.09894, 0.08424, 0.09666, 0.08424, 0.09746, 0.08505, 0.09746, 0.08572, 0.09666, 0.08653, 0.09894, 0.08653, 0.09814, 0.08572, 0.09746, 0.08505, 0.09666, 0.08424, 0.09666, 0.08653, 0.09746, 0.08572, 0.07883, 0.08229, 0.07917, 0.08245, 0.07917, 0.08145, 0.07883, 0.08161, 0.1624, 0.0839, 0.1763, 0.08281, 0.1761, 0.08212, 0.1624, 0.08328, 0.1625, 0.08452, 0.1764, 0.08355, 0.1763, 0.08281, 0.1624, 0.0839, 0.1625, 0.08522, 0.1762, 0.08426, 0.1764, 0.08355, 0.1625, 0.08452, 0.1507, 0.07433, 0.1507, 0.07205, 0.1484, 0.07205, 0.1484, 0.07433, 0.07962, 0.07963, 0.07993, 0.07967, 0.0799, 0.07885, 0.07955, 0.0789, 0.0795, 0.08034, 0.07975, 0.08054, 0.07993, 0.07967, 0.07962, 0.07963, 0.07955, 0.0789, 0.0799, 0.07885, 0.07964, 0.07793, 0.07932, 0.0782, 0.1769, 0.06608, 0.1746, 0.06608, 0.1746, 0.06837, 0.1769, 0.06837, 0.1769, 0.0638, 0.1746, 0.0638, 0.1746, 0.06608, 0.1769, 0.06608, 0.1931, 0.08621, 0.1931, 0.08553, 0.1799, 0.08553, 0.1799, 0.0862, 0.1014, 0.08365, 0.09908, 0.08365, 0.09908, 0.08594, 0.1014, 0.08594, 0.1796, 0.08636, 0.1796, 0.08536, 0.1759, 0.08536, 0.1759, 0.08636, 0.1795, 0.08286, 0.1797, 0.08186, 0.1764, 0.08185, 0.1766, 0.08276, 0.1796, 0.08449, 0.1795, 0.08369, 0.1767, 0.08359, 0.1765, 0.08446, 0.0786, 0.08814, 0.07928, 0.08814, 0.08008, 0.08733, 0.0778, 0.08733, 0.07928, 0.08814, 0.07928, 0.08881, 0.08008, 0.08962, 0.08008, 0.08733, 0.0786, 0.08881, 0.0786, 0.08814, 0.0778, 0.08733, 0.0778, 0.08962, 0.07928, 0.08881, 0.0786, 0.08881, 0.0778, 0.08962, 0.08008, 0.08962, 0.08317, 0.08229, 0.08317, 0.08161, 0.08284, 0.08145, 0.08284, 0.08245, 0.1938, 0.08389, 0.1938, 0.08327, 0.1801, 0.08217, 0.1798, 0.0829, 0.1937, 0.08451, 0.1938, 0.08389, 0.1798, 0.0829, 0.1798, 0.08364, 0.1937, 0.08522, 0.1937, 0.08451, 0.1798, 0.08364, 0.1799, 0.08431, 0.08302, 0.07973, 0.08308, 0.07898, 0.08271, 0.07894, 0.08271, 0.07977, 0.08312, 0.0804, 0.08302, 0.07973, 0.08271, 0.07977, 0.08289, 0.08058, 0.08308, 0.07898, 0.08332, 0.07825, 0.08299, 0.07795, 0.08271, 0.07894, 0.1795, 0.08369, 0.1795, 0.08286, 0.1766, 0.08276, 0.1767, 0.08359, 0.2147, 0.01696, 0.1656, 0.01913, 0.1656, 0.02009, 0.2148, 0.01784, 0.09413, 0.08153, 0.09312, 0.08145, 0.09313, 0.0826, 0.09419, 0.08249, 0.2147, 0.01602, 0.1657, 0.0182, 0.1656, 0.01913, 0.2147, 0.01696, 0.2172, 0.02407, 0.1682, 0.02177, 0.1681, 0.02271, 0.2171, 0.02501, 0.2148, 0.01784, 0.1656, 0.02009, 0.1658, 0.02101, 0.2148, 0.01872, 0.1017, 0.09084, 0.1009, 0.09062, 0.1008, 0.09171, 0.1017, 0.09157, 0.09419, 0.08249, 0.09313, 0.0826, 0.0933, 0.0838, 0.09434, 0.08342, 0.09421, 0.0806, 0.09325, 0.08027, 0.09312, 0.08145, 0.09413, 0.08153, 0.1034, 0.01696, 0.1033, 0.01784, 0.1524, 0.02009, 0.1525, 0.01912, 0.1535, 0.01903, 0.1535, 0.02018, 0.1646, 0.02019, 0.1646, 0.01905, 0.1534, 0.01789, 0.1535, 0.01903, 0.1646, 0.01905, 0.1647, 0.01786, 0.1535, 0.02018, 0.1533, 0.02143, 0.1647, 0.02139, 0.1646, 0.02019, 0.09702, 0.08023, 0.09697, 0.08119, 0.09803, 0.08128, 0.09802, 0.08013, 0.1034, 0.01602, 0.1034, 0.01696, 0.1525, 0.01912, 0.1524, 0.01821, 0.1033, 0.01872, 0.1032, 0.01966, 0.1522, 0.02196, 0.1523, 0.02103, 0.1033, 0.01784, 0.1033, 0.01872, 0.1523, 0.02103, 0.1524, 0.02009, 0.09681, 0.08213, 0.09677, 0.08307, 0.09786, 0.08334, 0.09792, 0.08196, 0.09697, 0.08119, 0.09681, 0.08213, 0.09787, 0.08253, 0.09803, 0.08128, 0.09695, 0.07931, 0.09702, 0.08023, 0.09802, 0.08013, 0.09788, 0.079, 0.1534, 0.02085, 0.1533, 0.02224, 0.167, 0.02288, 0.1671, 0.0215, 0.09894, 0.08424, 0.04174, 0.08399, 0.04174, 0.08628, 0.09666, 0.08424, 0.1014, 0.08137, 0.1014, 0.08365, 0.1014, 0.08594, 0.08008, 0.08962, 0.1512, 0.02819, 0.1511, 0.02549, 0.1511, 0.02643, 0.1511, 0.02731, 0.03966, 0.02819, 0.0397, 0.02731, 0.03974, 0.02643, 0.03978, 0.02549])
me_cube.materials.append(mat_metal)
me_cube.use_remesh_preserve_volume = False
me_cube.use_remesh_preserve_attributes = False
me_cube.use_mirror_vertex_groups = False
me_cube.update()

# ---- objects
ob_lamp_003 = bpy.data.objects.new('Lamp.003', light_lamp_003)
ob_container = bpy.data.objects.new('Container', me_cube)
ob_camera = bpy.data.objects.new('Camera', cam_camera)

# ---- transforms, parenting, visibility, modifiers, constraints
ob_lamp_003.location = (3.024, -0.8047, 2.069)
ob_lamp_003.rotation_euler = (0.6503, 0.05522, 1.866)
ob_lamp_003.lock_rotations_4d = False
ob_lamp_003.empty_display_type = 'ARROWS'
ob_lamp_003.color = (0.0, 0.0, 0.0, 0.0)
ob_lamp_003.lineart.crease_threshold = 0.0
ob_container.location = (0.0, 0.0, 0.0)
ob_container.lock_rotations_4d = False
ob_container.empty_display_type = 'ARROWS'
ob_container.lineart.crease_threshold = 0.0
ob_camera.location = (7.481, -6.508, 5.344)
ob_camera.rotation_euler = (1.109, 0.0, 0.8149)
ob_camera.lock_rotations_4d = False
ob_camera.empty_display_type = 'ARROWS'
ob_camera.color = (0.0, 0.0, 0.0, 0.0)
ob_camera.display_type = 'WIRE'
ob_camera.lineart.crease_threshold = 0.0

# ---- collection membership
col_collection_1.objects.link(ob_lamp_003)
col_collection_1.objects.link(ob_container)
col_collection_1.objects.link(ob_camera)

# ---- scene / render settings (as saved in the file)
scene.camera = ob_camera
scene.frame_start = 1; scene.frame_end = 250; scene.frame_set(3)
scene.render.engine = 'BLENDER_EEVEE_NEXT'
scene.render.resolution_percentage = 50
scene.render.dither_intensity = 0.0
scene.cycles.use_denoising = False
scene.cycles.samples = 128
scene.cycles.sampling_pattern = 'TABULATED_SOBOL'
scene.cycles.use_adaptive_sampling = False
scene.cycles.use_light_tree = False
scene.cycles.blur_glossy = 0.0
scene.cycles.sample_clamp_indirect = 0.0
scene.view_settings.view_transform = 'Standard'
bpy.context.view_layer.update()

